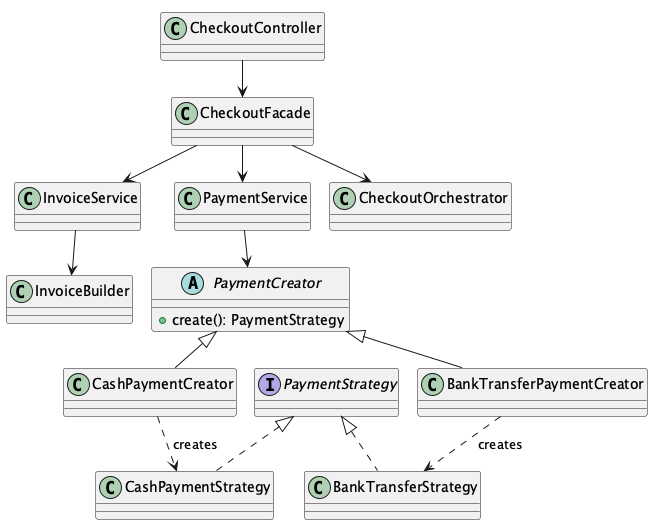

The diagram above was rendered by PlantUML. Its source (embedded in the PNG):
@startuml
!pragma layout smetana
interface PaymentStrategy
abstract class PaymentCreator {
 +create(): PaymentStrategy
}
class CashPaymentCreator
class BankTransferPaymentCreator
class CashPaymentStrategy
class BankTransferStrategy
PaymentCreator <|-- CashPaymentCreator
PaymentCreator <|-- BankTransferPaymentCreator
PaymentStrategy <|.. CashPaymentStrategy
PaymentStrategy <|.. BankTransferStrategy
CashPaymentCreator ..> CashPaymentStrategy : creates
BankTransferPaymentCreator ..> BankTransferStrategy : creates
class InvoiceBuilder
class InvoiceService
class PaymentService
class CheckoutFacade
class CheckoutOrchestrator
class CheckoutController
CheckoutController --> CheckoutFacade
CheckoutFacade --> InvoiceService
CheckoutFacade --> PaymentService
CheckoutFacade --> CheckoutOrchestrator
InvoiceService --> InvoiceBuilder
PaymentService --> PaymentCreator
@enduml